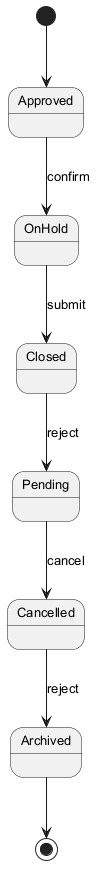

The diagram above was rendered by PlantUML. Its source (embedded in the PNG):
@startuml
skinparam backgroundColor #FFFFFF
skinparam classBackgroundColor #E8F4FA
skinparam classBorderColor #2C7DA0
skinparam defaultFontSize 13
[*] --> Approved
Approved --> OnHold : confirm
OnHold --> Closed : submit
Closed --> Pending : reject
Pending --> Cancelled : cancel
Cancelled --> Archived : reject
Archived --> [*]
@enduml